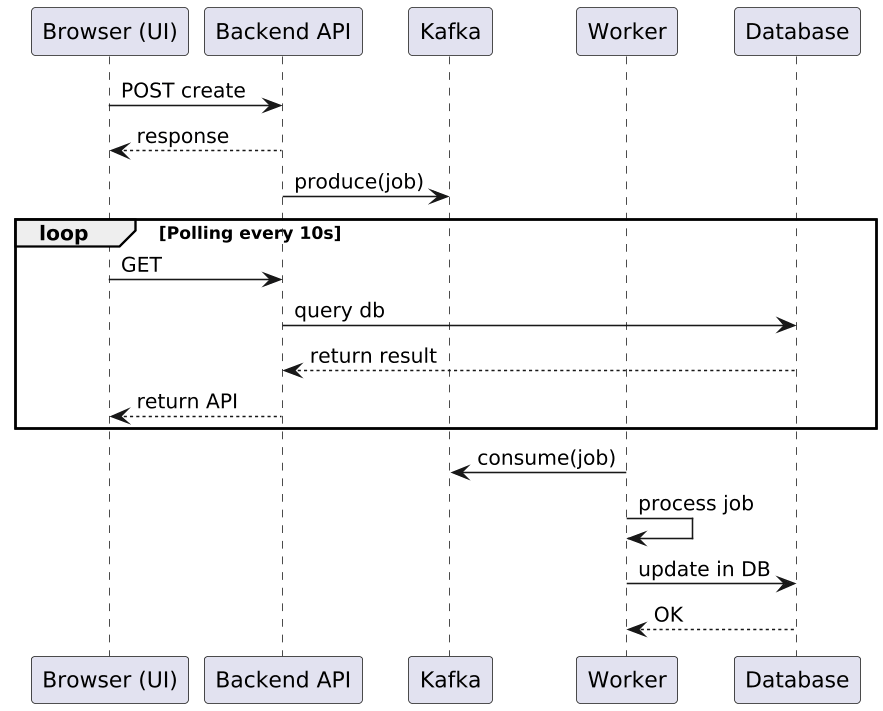

The diagram above was rendered by PlantUML. Its source (embedded in the PNG):
@startuml
skinparam dpi 150
participant "Browser (UI)" as UI
participant "Backend API" as API
participant "Kafka" as Kafka
participant "Worker" as Worker
participant "Database" as DB

UI -> API : POST create
API --> UI : response
API -> Kafka : produce(job)

loop Polling every 10s
  UI -> API : GET 
  API -> DB : query db
  DB --> API : return result
  API --> UI : return API
end

Worker -> Kafka : consume(job)
Worker -> Worker : process job
Worker -> DB : update in DB
DB --> Worker : OK
@enduml